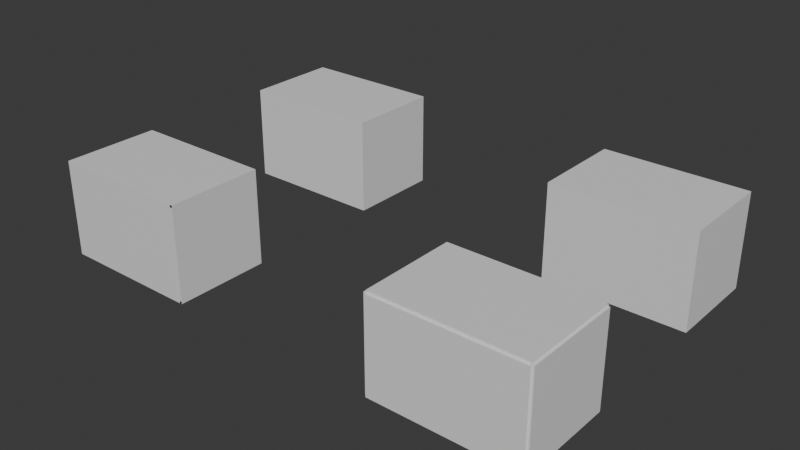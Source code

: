 # Source: leaks.blend  (saved by Blender 4.0.36; exported with 4.5.12 LTS)
import bpy
from mathutils import Matrix  # noqa: F401  (used for matrix-valued properties, if any)

bpy.ops.wm.read_factory_settings(use_empty=True)
scene = bpy.context.scene
scene.name = 'Scene'

# ---- collections
col_collection = bpy.data.collections.new('Collection'); scene.collection.children.link(col_collection)
col_collection_2 = bpy.data.collections.new('Collection 2'); scene.collection.children.link(col_collection_2)
col_collection_3 = bpy.data.collections.new('Collection 3'); scene.collection.children.link(col_collection_3)
col_collection_4 = bpy.data.collections.new('Collection 4'); scene.collection.children.link(col_collection_4)

# ---- materials (node trees are filled in below, after node groups)
mat_mat1 = bpy.data.materials.new('mat1')
mat_mat1.use_backface_culling = True
mat_mat1.use_transparent_shadow = False
mat_mat1.diffuse_color = (0.2403, 0.8001, 0.3282, 1.0)

# ---- material node trees
mat_mat1.use_nodes = True; mat_mat1.node_tree.nodes.clear()
_N = mat_mat1.node_tree.nodes; _L = mat_mat1.node_tree.links
n0 = _N.new('ShaderNodeBsdfPrincipled'); n0.name = 'Principled BSDF'; n0.location = (10, 300)
n0.inputs[3].default_value = 1.45
n1 = _N.new('ShaderNodeOutputMaterial'); n1.name = 'Material Output'; n1.location = (300, 300)
_L.new(n0.outputs[0], n1.inputs[0])
n1.is_active_output = True

# ---- world
world_world = bpy.data.worlds.new('World'); scene.world = world_world
world_world.use_nodes = True; world_world.node_tree.nodes.clear()
_N = world_world.node_tree.nodes; _L = world_world.node_tree.links
n0 = _N.new('ShaderNodeOutputWorld'); n0.name = 'World Output'; n0.location = (300, 300)
n1 = _N.new('ShaderNodeBackground'); n1.name = 'Background'; n1.location = (10, 300)
n1.inputs[0].default_value = (0.05088, 0.05088, 0.05088, 1.0)
_L.new(n1.outputs[0], n0.inputs[0])
n0.is_active_output = True
world_world.color = (0.05088, 0.05088, 0.05088)
world_world.use_sun_shadow = False
world_world.sun_shadow_jitter_overblur = 0.0

# ---- meshes
me_cube_001 = bpy.data.meshes.new('Cube.001')
me_cube_001.from_pydata([(-6.0, -4.0, -4.0), (-6.0, -4.0, 4.0), (-6.0, 4.0, -4.0), (-6.0, 4.0, 4.0), (6.0, -4.0, -4.0), (6.0, -4.0, 4.0), (6.0, 4.0, -4.0), (6.0, 4.0, 4.0)], [], [(0, 2, 3, 1), (2, 6, 7, 3), (6, 4, 5, 7), (4, 0, 1, 5), (7, 5, 1, 3), (2, 0, 4, 6)])
_uv = me_cube_001.uv_layers.new(name='UVMap')
_uv.uv.foreach_set('vector', [0.375, 0.0, 0.375, 0.25, 0.625, 0.25, 0.625, 0.0, 0.375, 0.25, 0.375, 0.5, 0.625, 0.5, 0.625, 0.25, 0.375, 0.5, 0.375, 0.75, 0.625, 0.75, 0.625, 0.5, 0.375, 0.75, 0.375, 1.0, 0.625, 1.0, 0.625, 0.75, 0.625, 0.5, 0.625, 0.75, 0.875, 0.75, 0.875, 0.5, 0.375, 0.25, 0.375, 1.0, 0.375, 0.75, 0.375, 0.5])
me_cube_001.materials.append(mat_mat1)
me_cube_001.update()
me_cube = bpy.data.meshes.new('Cube')
me_cube.from_pydata([(-1.0, -1.0, -1.0), (-1.0, -1.0, 1.0), (-1.0, 1.0, -1.0), (-1.0, 1.0, 1.0), (1.0, -1.0, -1.0), (1.0, -1.0, 1.0), (1.0, 1.0, -1.0), (1.0, 1.0, 1.0)], [], [(0, 1, 3, 2), (2, 3, 7, 6), (6, 7, 5, 4), (4, 5, 1, 0), (2, 6, 4, 0), (7, 3, 1, 5)])
_uv = me_cube.uv_layers.new(name='UVMap')
_uv.uv.foreach_set('vector', [0.375, 0.0, 0.625, 0.0, 0.625, 0.25, 0.375, 0.25, 0.375, 0.25, 0.625, 0.25, 0.625, 0.5, 0.375, 0.5, 0.375, 0.5, 0.625, 0.5, 0.625, 0.75, 0.375, 0.75, 0.375, 0.75, 0.625, 0.75, 0.625, 1.0, 0.375, 1.0, 0.125, 0.5, 0.375, 0.5, 0.375, 0.75, 0.125, 0.75, 0.625, 0.5, 0.875, 0.5, 0.875, 0.75, 0.625, 0.75])
me_cube.materials.append(mat_mat1)
me_cube.update()
me_cube_002 = bpy.data.meshes.new('Cube.002')
me_cube_002.from_pydata([(-1.0, -1.0, -1.0), (-1.0, -1.0, 1.0), (-1.0, 1.0, -1.0), (-1.0, 1.0, 1.0), (1.0, -1.0, -1.0), (1.0, -1.0, 1.0), (1.0, 1.0, -1.0), (1.0, 1.0, 1.0)], [], [(0, 1, 3, 2), (2, 3, 7, 6), (6, 7, 5, 4), (4, 5, 1, 0), (2, 6, 4, 0), (7, 3, 1, 5)])
_uv = me_cube_002.uv_layers.new(name='UVMap')
_uv.uv.foreach_set('vector', [0.375, 0.0, 0.625, 0.0, 0.625, 0.25, 0.375, 0.25, 0.375, 0.25, 0.625, 0.25, 0.625, 0.5, 0.375, 0.5, 0.375, 0.5, 0.625, 0.5, 0.625, 0.75, 0.375, 0.75, 0.375, 0.75, 0.625, 0.75, 0.625, 1.0, 0.375, 1.0, 0.125, 0.5, 0.375, 0.5, 0.375, 0.75, 0.125, 0.75, 0.625, 0.5, 0.875, 0.5, 0.875, 0.75, 0.625, 0.75])
me_cube_002.materials.append(mat_mat1)
me_cube_002.update()
me_cube_003 = bpy.data.meshes.new('Cube.003')
me_cube_003.from_pydata([(-1.083, -1.0, -1.0), (-1.083, -1.0, 1.0), (-1.083, 1.0, -1.0), (-1.083, 1.0, 1.0), (1.028, -1.0, -1.0), (1.028, -1.0, 1.0), (1.028, 1.0, -1.0), (1.028, 1.0, 1.0)], [], [(0, 1, 3, 2), (2, 3, 7, 6), (6, 7, 5, 4), (4, 5, 1, 0), (2, 6, 4, 0), (7, 3, 1, 5)])
_uv = me_cube_003.uv_layers.new(name='UVMap')
_uv.uv.foreach_set('vector', [0.375, 0.0, 0.625, 0.0, 0.625, 0.25, 0.375, 0.25, 0.375, 0.25, 0.625, 0.25, 0.625, 0.5, 0.375, 0.5, 0.375, 0.5, 0.625, 0.5, 0.625, 0.75, 0.375, 0.75, 0.375, 0.75, 0.625, 0.75, 0.625, 1.0, 0.375, 1.0, 0.125, 0.5, 0.375, 0.5, 0.375, 0.75, 0.125, 0.75, 0.625, 0.5, 0.875, 0.5, 0.875, 0.75, 0.625, 0.75])
me_cube_003.materials.append(mat_mat1)
me_cube_003.update()
me_cube_004 = bpy.data.meshes.new('Cube.004')
me_cube_004.from_pydata([(-1.083, -1.0, -1.0), (-1.083, -1.0, 1.0), (-1.083, 1.0, -1.0), (-1.083, 1.0, 1.0), (1.028, -1.0, -1.0), (1.028, -1.0, 1.0), (1.028, 1.0, -1.0), (1.028, 1.0, 1.0)], [], [(0, 1, 3, 2), (2, 3, 7, 6), (6, 7, 5, 4), (4, 5, 1, 0), (2, 6, 4, 0), (7, 3, 1, 5)])
_uv = me_cube_004.uv_layers.new(name='UVMap')
_uv.uv.foreach_set('vector', [0.375, 0.0, 0.625, 0.0, 0.625, 0.25, 0.375, 0.25, 0.375, 0.25, 0.625, 0.25, 0.625, 0.5, 0.375, 0.5, 0.375, 0.5, 0.625, 0.5, 0.625, 0.75, 0.375, 0.75, 0.375, 0.75, 0.625, 0.75, 0.625, 1.0, 0.375, 1.0, 0.125, 0.5, 0.375, 0.5, 0.375, 0.75, 0.125, 0.75, 0.625, 0.5, 0.875, 0.5, 0.875, 0.75, 0.625, 0.75])
me_cube_004.materials.append(mat_mat1)
me_cube_004.update()
me_cube_005 = bpy.data.meshes.new('Cube.005')
me_cube_005.from_pydata([(-1.083, -1.074, -1.0), (-1.083, -1.074, 1.0), (-1.083, 1.074, -1.0), (-1.083, 1.074, 1.0), (1.028, -1.074, -1.0), (1.028, -1.074, 1.0), (1.028, 1.074, -1.0), (1.028, 1.074, 1.0)], [], [(0, 1, 3, 2), (2, 3, 7, 6), (6, 7, 5, 4), (4, 5, 1, 0), (2, 6, 4, 0), (7, 3, 1, 5)])
_uv = me_cube_005.uv_layers.new(name='UVMap')
_uv.uv.foreach_set('vector', [0.375, 0.0, 0.625, 0.0, 0.625, 0.25, 0.375, 0.25, 0.375, 0.25, 0.625, 0.25, 0.625, 0.5, 0.375, 0.5, 0.375, 0.5, 0.625, 0.5, 0.625, 0.75, 0.375, 0.75, 0.375, 0.75, 0.625, 0.75, 0.625, 1.0, 0.375, 1.0, 0.125, 0.5, 0.375, 0.5, 0.375, 0.75, 0.125, 0.75, 0.625, 0.5, 0.875, 0.5, 0.875, 0.75, 0.625, 0.75])
me_cube_005.materials.append(mat_mat1)
me_cube_005.update()
me_cube_006 = bpy.data.meshes.new('Cube.006')
me_cube_006.from_pydata([(-1.083, -1.074, -1.0), (-1.083, -1.074, 1.0), (-1.083, 1.074, -1.0), (-1.083, 1.074, 1.0), (1.028, -1.074, -1.0), (1.028, -1.074, 1.0), (1.028, 1.074, -1.0), (1.028, 1.074, 1.0)], [], [(0, 1, 3, 2), (2, 3, 7, 6), (6, 7, 5, 4), (4, 5, 1, 0), (2, 6, 4, 0), (7, 3, 1, 5)])
_uv = me_cube_006.uv_layers.new(name='UVMap')
_uv.uv.foreach_set('vector', [0.375, 0.0, 0.625, 0.0, 0.625, 0.25, 0.375, 0.25, 0.375, 0.25, 0.625, 0.25, 0.625, 0.5, 0.375, 0.5, 0.375, 0.5, 0.625, 0.5, 0.625, 0.75, 0.375, 0.75, 0.375, 0.75, 0.625, 0.75, 0.625, 1.0, 0.375, 1.0, 0.125, 0.5, 0.375, 0.5, 0.375, 0.75, 0.125, 0.75, 0.625, 0.5, 0.875, 0.5, 0.875, 0.75, 0.625, 0.75])
me_cube_006.materials.append(mat_mat1)
me_cube_006.update()
me_cube_007 = bpy.data.meshes.new('Cube.007')
me_cube_007.from_pydata([(-1.0, -1.0, -1.0), (-1.0, -1.0, 1.0), (-1.0, 1.0, -1.0), (-1.0, 1.0, 1.0), (1.0, -1.0, -1.0), (1.0, -1.0, 1.0), (1.0, 1.0, -1.0), (1.0, 1.0, 1.0)], [], [(0, 1, 3, 2), (2, 3, 7, 6), (6, 7, 5, 4), (4, 5, 1, 0), (2, 6, 4, 0), (7, 3, 1, 5)])
_uv = me_cube_007.uv_layers.new(name='UVMap')
_uv.uv.foreach_set('vector', [0.375, 0.0, 0.625, 0.0, 0.625, 0.25, 0.375, 0.25, 0.375, 0.25, 0.625, 0.25, 0.625, 0.5, 0.375, 0.5, 0.375, 0.5, 0.625, 0.5, 0.625, 0.75, 0.375, 0.75, 0.375, 0.75, 0.625, 0.75, 0.625, 1.0, 0.375, 1.0, 0.125, 0.5, 0.375, 0.5, 0.375, 0.75, 0.125, 0.75, 0.625, 0.5, 0.875, 0.5, 0.875, 0.75, 0.625, 0.75])
me_cube_007.materials.append(mat_mat1)
me_cube_007.update()
me_cube_008 = bpy.data.meshes.new('Cube.008')
me_cube_008.from_pydata([(-1.0, -1.0, -1.0), (-1.0, -1.0, 1.0), (-1.0, 1.0, -1.0), (-1.0, 1.0, 1.0), (1.0, -1.0, -1.0), (1.0, -1.0, 1.0), (1.0, 1.0, -1.0), (1.0, 1.0, 1.0)], [], [(0, 1, 3, 2), (2, 3, 7, 6), (6, 7, 5, 4), (4, 5, 1, 0), (2, 6, 4, 0), (7, 3, 1, 5)])
_uv = me_cube_008.uv_layers.new(name='UVMap')
_uv.uv.foreach_set('vector', [0.375, 0.0, 0.625, 0.0, 0.625, 0.25, 0.375, 0.25, 0.375, 0.25, 0.625, 0.25, 0.625, 0.5, 0.375, 0.5, 0.375, 0.5, 0.625, 0.5, 0.625, 0.75, 0.375, 0.75, 0.375, 0.75, 0.625, 0.75, 0.625, 1.0, 0.375, 1.0, 0.125, 0.5, 0.375, 0.5, 0.375, 0.75, 0.125, 0.75, 0.625, 0.5, 0.875, 0.5, 0.875, 0.75, 0.625, 0.75])
me_cube_008.materials.append(mat_mat1)
me_cube_008.update()
me_cube_009 = bpy.data.meshes.new('Cube.009')
me_cube_009.from_pydata([(-1.139, -1.0, -1.0), (-1.139, -1.0, 1.0), (-1.139, 1.0, -1.0), (-1.139, 1.0, 1.0), (1.083, -1.0, -1.0), (1.083, -1.0, 1.0), (1.083, 1.0, -1.0), (1.083, 1.0, 1.0)], [], [(0, 1, 3, 2), (2, 3, 7, 6), (6, 7, 5, 4), (4, 5, 1, 0), (2, 6, 4, 0), (7, 3, 1, 5)])
_uv = me_cube_009.uv_layers.new(name='UVMap')
_uv.uv.foreach_set('vector', [0.375, 0.0, 0.625, 0.0, 0.625, 0.25, 0.375, 0.25, 0.375, 0.25, 0.625, 0.25, 0.625, 0.5, 0.375, 0.5, 0.375, 0.5, 0.625, 0.5, 0.625, 0.75, 0.375, 0.75, 0.375, 0.75, 0.625, 0.75, 0.625, 1.0, 0.375, 1.0, 0.125, 0.5, 0.375, 0.5, 0.375, 0.75, 0.125, 0.75, 0.625, 0.5, 0.875, 0.5, 0.875, 0.75, 0.625, 0.75])
me_cube_009.materials.append(mat_mat1)
me_cube_009.update()
me_cube_010 = bpy.data.meshes.new('Cube.010')
me_cube_010.from_pydata([(-1.139, -1.0, -1.0), (-1.139, -1.0, 1.0), (-1.139, 1.0, -1.0), (-1.139, 1.0, 1.0), (1.083, -1.0, -1.0), (1.083, -1.0, 1.0), (1.083, 1.0, -1.0), (1.083, 1.0, 1.0)], [], [(0, 1, 3, 2), (2, 3, 7, 6), (6, 7, 5, 4), (4, 5, 1, 0), (2, 6, 4, 0), (7, 3, 1, 5)])
_uv = me_cube_010.uv_layers.new(name='UVMap')
_uv.uv.foreach_set('vector', [0.375, 0.0, 0.625, 0.0, 0.625, 0.25, 0.375, 0.25, 0.375, 0.25, 0.625, 0.25, 0.625, 0.5, 0.375, 0.5, 0.375, 0.5, 0.625, 0.5, 0.625, 0.75, 0.375, 0.75, 0.375, 0.75, 0.625, 0.75, 0.625, 1.0, 0.375, 1.0, 0.125, 0.5, 0.375, 0.5, 0.375, 0.75, 0.125, 0.75, 0.625, 0.5, 0.875, 0.5, 0.875, 0.75, 0.625, 0.75])
me_cube_010.materials.append(mat_mat1)
me_cube_010.update()
me_cube_011 = bpy.data.meshes.new('Cube.011')
me_cube_011.from_pydata([(-1.139, -1.111, -1.0), (-1.139, -1.111, 1.0), (-1.139, 1.111, -1.0), (-1.139, 1.111, 1.0), (1.083, -1.111, -1.0), (1.083, -1.111, 1.0), (1.083, 1.111, -1.0), (1.083, 1.111, 1.0)], [], [(0, 1, 3, 2), (2, 3, 7, 6), (6, 7, 5, 4), (4, 5, 1, 0), (2, 6, 4, 0), (7, 3, 1, 5)])
_uv = me_cube_011.uv_layers.new(name='UVMap')
_uv.uv.foreach_set('vector', [0.375, 0.0, 0.625, 0.0, 0.625, 0.25, 0.375, 0.25, 0.375, 0.25, 0.625, 0.25, 0.625, 0.5, 0.375, 0.5, 0.375, 0.5, 0.625, 0.5, 0.625, 0.75, 0.375, 0.75, 0.375, 0.75, 0.625, 0.75, 0.625, 1.0, 0.375, 1.0, 0.125, 0.5, 0.375, 0.5, 0.375, 0.75, 0.125, 0.75, 0.625, 0.5, 0.875, 0.5, 0.875, 0.75, 0.625, 0.75])
me_cube_011.materials.append(mat_mat1)
me_cube_011.update()
me_cube_012 = bpy.data.meshes.new('Cube.012')
me_cube_012.from_pydata([(-1.139, -1.111, -1.0), (-1.139, -1.111, 1.0), (-1.139, 1.111, -1.0), (-1.139, 1.111, 1.0), (1.083, -1.111, -1.0), (1.083, -1.111, 1.0), (1.083, 1.111, -1.0), (1.083, 1.111, 1.0)], [], [(0, 1, 3, 2), (2, 3, 7, 6), (6, 7, 5, 4), (4, 5, 1, 0), (2, 6, 4, 0), (7, 3, 1, 5)])
_uv = me_cube_012.uv_layers.new(name='UVMap')
_uv.uv.foreach_set('vector', [0.375, 0.0, 0.625, 0.0, 0.625, 0.25, 0.375, 0.25, 0.375, 0.25, 0.625, 0.25, 0.625, 0.5, 0.375, 0.5, 0.375, 0.5, 0.625, 0.5, 0.625, 0.75, 0.375, 0.75, 0.375, 0.75, 0.625, 0.75, 0.625, 1.0, 0.375, 1.0, 0.125, 0.5, 0.375, 0.5, 0.375, 0.75, 0.125, 0.75, 0.625, 0.5, 0.875, 0.5, 0.875, 0.75, 0.625, 0.75])
me_cube_012.materials.append(mat_mat1)
me_cube_012.update()
me_cube_013 = bpy.data.meshes.new('Cube.013')
me_cube_013.from_pydata([(-1.0, -1.0, -1.0), (-1.0, -1.0, 1.0), (-1.0, 1.0, -1.0), (-1.0, 1.0, 1.0), (1.0, -1.0, -1.0), (1.0, -1.0, 1.0), (1.0, 1.0, -1.0), (1.0, 1.0, 1.0)], [], [(0, 1, 3, 2), (2, 3, 7, 6), (6, 7, 5, 4), (4, 5, 1, 0), (2, 6, 4, 0), (7, 3, 1, 5)])
_uv = me_cube_013.uv_layers.new(name='UVMap')
_uv.uv.foreach_set('vector', [0.375, 0.0, 0.625, 0.0, 0.625, 0.25, 0.375, 0.25, 0.375, 0.25, 0.625, 0.25, 0.625, 0.5, 0.375, 0.5, 0.375, 0.5, 0.625, 0.5, 0.625, 0.75, 0.375, 0.75, 0.375, 0.75, 0.625, 0.75, 0.625, 1.0, 0.375, 1.0, 0.125, 0.5, 0.375, 0.5, 0.375, 0.75, 0.125, 0.75, 0.625, 0.5, 0.875, 0.5, 0.875, 0.75, 0.625, 0.75])
me_cube_013.materials.append(mat_mat1)
me_cube_013.update()
me_cube_014 = bpy.data.meshes.new('Cube.014')
me_cube_014.from_pydata([(-1.0, -1.0, -1.0), (-1.0, -1.0, 1.0), (-1.0, 1.0, -1.0), (-1.0, 1.0, 1.0), (1.0, -1.0, -1.0), (1.0, -1.0, 1.0), (1.0, 1.0, -1.0), (1.0, 1.0, 1.0)], [], [(0, 1, 3, 2), (2, 3, 7, 6), (6, 7, 5, 4), (4, 5, 1, 0), (2, 6, 4, 0), (7, 3, 1, 5)])
_uv = me_cube_014.uv_layers.new(name='UVMap')
_uv.uv.foreach_set('vector', [0.375, 0.0, 0.625, 0.0, 0.625, 0.25, 0.375, 0.25, 0.375, 0.25, 0.625, 0.25, 0.625, 0.5, 0.375, 0.5, 0.375, 0.5, 0.625, 0.5, 0.625, 0.75, 0.375, 0.75, 0.375, 0.75, 0.625, 0.75, 0.625, 1.0, 0.375, 1.0, 0.125, 0.5, 0.375, 0.5, 0.375, 0.75, 0.125, 0.75, 0.625, 0.5, 0.875, 0.5, 0.875, 0.75, 0.625, 0.75])
me_cube_014.materials.append(mat_mat1)
me_cube_014.update()
me_cube_015 = bpy.data.meshes.new('Cube.015')
me_cube_015.from_pydata([(-1.083, -1.0, -1.0), (-1.083, -1.0, 1.0), (-1.083, 1.0, -1.0), (-1.083, 1.0, 1.0), (1.028, -1.0, -1.0), (1.028, -1.0, 1.0), (1.028, 1.0, -1.0), (1.028, 1.0, 1.0)], [], [(0, 1, 3, 2), (2, 3, 7, 6), (6, 7, 5, 4), (4, 5, 1, 0), (2, 6, 4, 0), (7, 3, 1, 5)])
_uv = me_cube_015.uv_layers.new(name='UVMap')
_uv.uv.foreach_set('vector', [0.375, 0.0, 0.625, 0.0, 0.625, 0.25, 0.375, 0.25, 0.375, 0.25, 0.625, 0.25, 0.625, 0.5, 0.375, 0.5, 0.375, 0.5, 0.625, 0.5, 0.625, 0.75, 0.375, 0.75, 0.375, 0.75, 0.625, 0.75, 0.625, 1.0, 0.375, 1.0, 0.125, 0.5, 0.375, 0.5, 0.375, 0.75, 0.125, 0.75, 0.625, 0.5, 0.875, 0.5, 0.875, 0.75, 0.625, 0.75])
me_cube_015.materials.append(mat_mat1)
me_cube_015.update()
me_cube_016 = bpy.data.meshes.new('Cube.016')
me_cube_016.from_pydata([(-1.083, -1.0, -1.0), (-1.083, -1.0, 1.0), (-1.083, 1.0, -1.0), (-1.083, 1.0, 1.0), (1.028, -1.0, -1.0), (1.028, -1.0, 1.0), (1.028, 1.0, -1.0), (1.028, 1.0, 1.0)], [], [(0, 1, 3, 2), (2, 3, 7, 6), (6, 7, 5, 4), (4, 5, 1, 0), (2, 6, 4, 0), (7, 3, 1, 5)])
_uv = me_cube_016.uv_layers.new(name='UVMap')
_uv.uv.foreach_set('vector', [0.375, 0.0, 0.625, 0.0, 0.625, 0.25, 0.375, 0.25, 0.375, 0.25, 0.625, 0.25, 0.625, 0.5, 0.375, 0.5, 0.375, 0.5, 0.625, 0.5, 0.625, 0.75, 0.375, 0.75, 0.375, 0.75, 0.625, 0.75, 0.625, 1.0, 0.375, 1.0, 0.125, 0.5, 0.375, 0.5, 0.375, 0.75, 0.125, 0.75, 0.625, 0.5, 0.875, 0.5, 0.875, 0.75, 0.625, 0.75])
me_cube_016.materials.append(mat_mat1)
me_cube_016.update()
me_cube_017 = bpy.data.meshes.new('Cube.017')
me_cube_017.from_pydata([(-1.083, -1.111, -1.0), (-1.083, -1.111, 1.0), (-1.083, 1.111, -1.0), (-1.083, 1.111, 1.0), (1.028, -1.111, -1.0), (1.028, -1.111, 1.0), (1.028, 1.111, -1.0), (1.028, 1.111, 1.0)], [], [(0, 1, 3, 2), (2, 3, 7, 6), (6, 7, 5, 4), (4, 5, 1, 0), (2, 6, 4, 0), (7, 3, 1, 5)])
_uv = me_cube_017.uv_layers.new(name='UVMap')
_uv.uv.foreach_set('vector', [0.375, 0.0, 0.625, 0.0, 0.625, 0.25, 0.375, 0.25, 0.375, 0.25, 0.625, 0.25, 0.625, 0.5, 0.375, 0.5, 0.375, 0.5, 0.625, 0.5, 0.625, 0.75, 0.375, 0.75, 0.375, 0.75, 0.625, 0.75, 0.625, 1.0, 0.375, 1.0, 0.125, 0.5, 0.375, 0.5, 0.375, 0.75, 0.125, 0.75, 0.625, 0.5, 0.875, 0.5, 0.875, 0.75, 0.625, 0.75])
me_cube_017.materials.append(mat_mat1)
me_cube_017.update()
me_cube_018 = bpy.data.meshes.new('Cube.018')
me_cube_018.from_pydata([(-1.083, -1.111, -1.0), (-1.083, -1.111, 1.0), (-1.083, 1.111, -1.0), (-1.083, 1.111, 1.0), (1.028, -1.111, -1.0), (1.028, -1.111, 1.0), (1.028, 1.111, -1.0), (1.028, 1.111, 1.0)], [], [(0, 1, 3, 2), (2, 3, 7, 6), (6, 7, 5, 4), (4, 5, 1, 0), (2, 6, 4, 0), (7, 3, 1, 5)])
_uv = me_cube_018.uv_layers.new(name='UVMap')
_uv.uv.foreach_set('vector', [0.375, 0.0, 0.625, 0.0, 0.625, 0.25, 0.375, 0.25, 0.375, 0.25, 0.625, 0.25, 0.625, 0.5, 0.375, 0.5, 0.375, 0.5, 0.625, 0.5, 0.625, 0.75, 0.375, 0.75, 0.375, 0.75, 0.625, 0.75, 0.625, 1.0, 0.375, 1.0, 0.125, 0.5, 0.375, 0.5, 0.375, 0.75, 0.125, 0.75, 0.625, 0.5, 0.875, 0.5, 0.875, 0.75, 0.625, 0.75])
me_cube_018.materials.append(mat_mat1)
me_cube_018.update()

# ---- objects
ob_cube = bpy.data.objects.new('Cube', me_cube_001)
ob_cube_001 = bpy.data.objects.new('Cube.001', me_cube)
ob_cube_002 = bpy.data.objects.new('Cube.002', me_cube_002)
ob_cube_003 = bpy.data.objects.new('Cube.003', me_cube_003)
ob_cube_004 = bpy.data.objects.new('Cube.004', me_cube_004)
ob_cube_005 = bpy.data.objects.new('Cube.005', me_cube_005)
ob_cube_006 = bpy.data.objects.new('Cube.006', me_cube_006)
ob_cube_007 = bpy.data.objects.new('Cube.007', me_cube_007)
ob_cube_008 = bpy.data.objects.new('Cube.008', me_cube_008)
ob_cube_009 = bpy.data.objects.new('Cube.009', me_cube_009)
ob_cube_010 = bpy.data.objects.new('Cube.010', me_cube_010)
ob_cube_011 = bpy.data.objects.new('Cube.011', me_cube_011)
ob_cube_012 = bpy.data.objects.new('Cube.012', me_cube_012)
ob_cube_013 = bpy.data.objects.new('Cube.013', me_cube_013)
ob_cube_014 = bpy.data.objects.new('Cube.014', me_cube_014)
ob_cube_015 = bpy.data.objects.new('Cube.015', me_cube_015)
ob_cube_016 = bpy.data.objects.new('Cube.016', me_cube_016)
ob_cube_017 = bpy.data.objects.new('Cube.017', me_cube_017)
ob_cube_018 = bpy.data.objects.new('Cube.018', me_cube_018)

# ---- transforms, parenting, visibility, modifiers, constraints
ob_cube.location = (-15.0, 10.0, 4.0)
ob_cube_001.location = (15.0, 10.0, 0.1)
ob_cube_001.scale = (6.0, 4.0, 0.1)
ob_cube_002.location = (15.0, 10.0, 7.9)
ob_cube_002.scale = (6.0, 4.0, 0.1)
ob_cube_003.location = (20.9, 10.0, 3.9)
ob_cube_003.rotation_euler = (-0.0, 1.571, 0.0)
ob_cube_003.scale = (3.6, 4.0, 0.1)
ob_cube_004.location = (9.1, 10.0, 3.9)
ob_cube_004.rotation_euler = (-0.0, 1.571, 0.0)
ob_cube_004.scale = (3.6, 4.0, 0.1)
ob_cube_005.location = (15.0, 13.9, 3.9)
ob_cube_005.rotation_euler = (-1.571, 1.571, 0.0)
ob_cube_005.scale = (3.6, 5.4, 0.1)
ob_cube_006.location = (15.0, 6.1, 3.9)
ob_cube_006.rotation_euler = (-1.571, 1.571, 0.0)
ob_cube_006.scale = (3.6, 5.4, 0.1)
ob_cube_007.location = (-15.0, -10.0, 0.1)
ob_cube_007.scale = (6.0, 4.0, 0.1)
ob_cube_008.location = (-15.0, -10.0, 7.9)
ob_cube_008.scale = (6.0, 4.0, 0.1)
ob_cube_009.location = (-9.1, -10.0, 3.9)
ob_cube_009.rotation_euler = (-0.0, 1.571, 0.0)
ob_cube_009.scale = (3.6, 4.0, 0.1)
ob_cube_010.location = (-20.9, -10.0, 3.9)
ob_cube_010.rotation_euler = (-0.0, 1.571, 0.0)
ob_cube_010.scale = (3.6, 4.0, 0.1)
ob_cube_011.location = (-15.0, -6.1, 3.9)
ob_cube_011.rotation_euler = (-1.571, 1.571, 0.0)
ob_cube_011.scale = (3.6, 5.4, 0.1)
ob_cube_012.location = (-15.0, -13.9, 3.9)
ob_cube_012.rotation_euler = (-1.571, 1.571, 0.0)
ob_cube_012.scale = (3.6, 5.4, 0.1)
ob_cube_013.location = (15.0, -10.0, 0.1)
ob_cube_013.scale = (6.0, 4.0, 0.1)
ob_cube_014.location = (15.0, -10.0, 7.9)
ob_cube_014.scale = (6.0, 4.0, 0.1)
ob_cube_015.location = (21.1, -10.0, 3.9)
ob_cube_015.rotation_euler = (-0.0, 1.571, 0.0)
ob_cube_015.scale = (3.6, 4.0, 0.1)
ob_cube_016.location = (8.9, -10.0, 3.9)
ob_cube_016.rotation_euler = (-0.0, 1.571, 0.0)
ob_cube_016.scale = (3.6, 4.0, 0.1)
ob_cube_017.location = (15.0, -5.9, 3.9)
ob_cube_017.rotation_euler = (-1.571, 1.571, 0.0)
ob_cube_017.scale = (3.6, 5.4, 0.1)
ob_cube_018.location = (15.0, -14.1, 3.9)
ob_cube_018.rotation_euler = (-1.571, 1.571, 0.0)
ob_cube_018.scale = (3.6, 5.4, 0.1)

# ---- collection membership
col_collection.objects.link(ob_cube)
col_collection_2.objects.link(ob_cube_001)
col_collection_2.objects.link(ob_cube_002)
col_collection_2.objects.link(ob_cube_003)
col_collection_2.objects.link(ob_cube_004)
col_collection_2.objects.link(ob_cube_005)
col_collection_2.objects.link(ob_cube_006)
col_collection_3.objects.link(ob_cube_007)
col_collection_3.objects.link(ob_cube_008)
col_collection_3.objects.link(ob_cube_009)
col_collection_3.objects.link(ob_cube_010)
col_collection_3.objects.link(ob_cube_011)
col_collection_3.objects.link(ob_cube_012)
col_collection_4.objects.link(ob_cube_013)
col_collection_4.objects.link(ob_cube_014)
col_collection_4.objects.link(ob_cube_015)
col_collection_4.objects.link(ob_cube_016)
col_collection_4.objects.link(ob_cube_017)
col_collection_4.objects.link(ob_cube_018)

# ---- scene / render settings (as saved in the file)
scene.frame_start = 1; scene.frame_end = 250; scene.frame_set(1)
scene.render.engine = 'BLENDER_EEVEE_NEXT'
scene.cycles.sampling_pattern = 'TABULATED_SOBOL'
bpy.context.view_layer.update()

# ---- added for rendering (the .blend has no active camera and no usable light): camera, sun
cam_auto = bpy.data.cameras.new('AutoCamera')
cam_auto.lens = 50.0
cam_auto.sensor_width = 36.0
cam_auto.clip_end = 1000.0
ob_auto_camera = bpy.data.objects.new('AutoCamera', cam_auto)
scene.collection.objects.link(ob_auto_camera)
ob_auto_camera.location = (47.6396, -57.1476, 42.0317)
ob_auto_camera.rotation_euler = (1.09748, -7.21219e-08, 0.694738)
scene.camera = ob_auto_camera
light_auto_sun = bpy.data.lights.new('AutoSun', 'SUN')
light_auto_sun.energy = 3.0
light_auto_sun.angle = 0.0523599
ob_auto_sun = bpy.data.objects.new('AutoSun', light_auto_sun)
scene.collection.objects.link(ob_auto_sun)
ob_auto_sun.rotation_euler = (0.872665, 0.174533, 0.523599)
bpy.context.view_layer.update()
